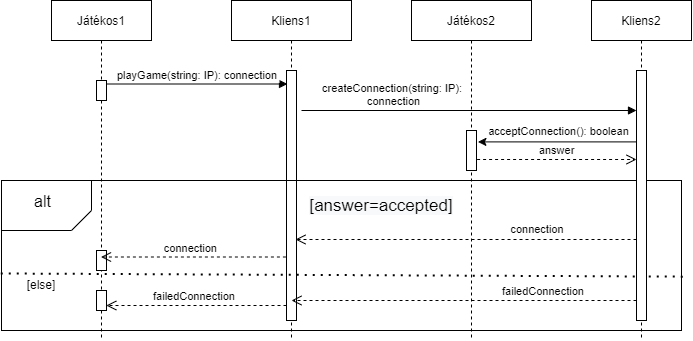

The diagram above was exported from draw.io. Its source (the exported page's mxGraphModel, read from the mxfile embedded in the PNG):
<mxGraphModel dx="1038" dy="489" grid="1" gridSize="10" guides="1" tooltips="1" connect="1" arrows="1" fold="1" page="1" pageScale="1" pageWidth="850" pageHeight="1100" math="0" shadow="0">
  <root>
    <mxCell id="0" />
    <mxCell id="1" parent="0" />
    <mxCell id="3nuBFxr9cyL0pnOWT2aG-1" value="Játékos1" style="shape=umlLifeline;perimeter=lifelinePerimeter;container=1;collapsible=0;recursiveResize=0;rounded=0;shadow=0;strokeWidth=1;" parent="1" vertex="1">
      <mxGeometry x="120" y="80" width="100" height="340" as="geometry" />
    </mxCell>
    <mxCell id="3nuBFxr9cyL0pnOWT2aG-2" value="" style="points=[];perimeter=orthogonalPerimeter;rounded=0;shadow=0;strokeWidth=1;" parent="3nuBFxr9cyL0pnOWT2aG-1" vertex="1">
      <mxGeometry x="45" y="80" width="10" height="20" as="geometry" />
    </mxCell>
    <mxCell id="2aL1PIGodThlvwAVGcDl-24" value="" style="points=[];perimeter=orthogonalPerimeter;rounded=0;shadow=0;strokeWidth=1;" parent="3nuBFxr9cyL0pnOWT2aG-1" vertex="1">
      <mxGeometry x="45" y="250" width="10" height="20" as="geometry" />
    </mxCell>
    <mxCell id="zESeH4jfNV2lmUDJqqym-1" value="" style="points=[];perimeter=orthogonalPerimeter;rounded=0;shadow=0;strokeWidth=1;" vertex="1" parent="3nuBFxr9cyL0pnOWT2aG-1">
      <mxGeometry x="45" y="290" width="10" height="20" as="geometry" />
    </mxCell>
    <mxCell id="3nuBFxr9cyL0pnOWT2aG-5" value="Kliens1" style="shape=umlLifeline;perimeter=lifelinePerimeter;container=1;collapsible=0;recursiveResize=0;rounded=0;shadow=0;strokeWidth=1;" parent="1" vertex="1">
      <mxGeometry x="300" y="80" width="120" height="340" as="geometry" />
    </mxCell>
    <mxCell id="3nuBFxr9cyL0pnOWT2aG-6" value="" style="points=[];perimeter=orthogonalPerimeter;rounded=0;shadow=0;strokeWidth=1;" parent="3nuBFxr9cyL0pnOWT2aG-5" vertex="1">
      <mxGeometry x="55" y="70" width="10" height="250" as="geometry" />
    </mxCell>
    <mxCell id="2aL1PIGodThlvwAVGcDl-16" value="" style="rounded=0;whiteSpace=wrap;html=1;fillColor=none;fontSize=14;glass=1;" parent="3nuBFxr9cyL0pnOWT2aG-5" vertex="1">
      <mxGeometry x="-230" y="180" width="680" height="150" as="geometry" />
    </mxCell>
    <mxCell id="zESeH4jfNV2lmUDJqqym-2" value="" style="endArrow=none;dashed=1;html=1;dashPattern=1 3;strokeWidth=2;rounded=0;entryX=1.004;entryY=0.641;entryDx=0;entryDy=0;entryPerimeter=0;exitX=-0.001;exitY=0.62;exitDx=0;exitDy=0;exitPerimeter=0;" edge="1" parent="3nuBFxr9cyL0pnOWT2aG-5" source="2aL1PIGodThlvwAVGcDl-16" target="2aL1PIGodThlvwAVGcDl-16">
      <mxGeometry width="50" height="50" relative="1" as="geometry">
        <mxPoint x="527.60009765625" y="370" as="sourcePoint" />
        <mxPoint x="150" y="250" as="targetPoint" />
      </mxGeometry>
    </mxCell>
    <mxCell id="2aL1PIGodThlvwAVGcDl-19" value="&lt;br&gt;&lt;br&gt;&lt;span style=&quot;color: rgb(0 , 0 , 0) ; font-family: &amp;#34;helvetica&amp;#34; ; font-size: 17px ; font-style: normal ; font-weight: 400 ; letter-spacing: normal ; text-align: center ; text-indent: 0px ; text-transform: none ; word-spacing: 0px ; background-color: rgb(248 , 249 , 250) ; display: inline ; float: none&quot;&gt;[answer=accepted]&lt;/span&gt;&lt;br&gt;" style="text;html=1;strokeColor=none;fillColor=none;align=center;verticalAlign=middle;whiteSpace=wrap;rounded=0;fontSize=17;" parent="3nuBFxr9cyL0pnOWT2aG-5" vertex="1">
      <mxGeometry x="120" y="170" width="60" height="30" as="geometry" />
    </mxCell>
    <mxCell id="3nuBFxr9cyL0pnOWT2aG-8" value="playGame(string: IP): connection" style="verticalAlign=bottom;endArrow=block;entryX=0.1;entryY=0.054;shadow=0;strokeWidth=1;entryDx=0;entryDy=0;entryPerimeter=0;" parent="1" source="3nuBFxr9cyL0pnOWT2aG-2" target="3nuBFxr9cyL0pnOWT2aG-6" edge="1">
      <mxGeometry relative="1" as="geometry">
        <mxPoint x="275" y="160" as="sourcePoint" />
      </mxGeometry>
    </mxCell>
    <mxCell id="2aL1PIGodThlvwAVGcDl-1" value="Játékos2" style="shape=umlLifeline;perimeter=lifelinePerimeter;container=1;collapsible=0;recursiveResize=0;rounded=0;shadow=0;strokeWidth=1;" parent="1" vertex="1">
      <mxGeometry x="480" y="80" width="120" height="340" as="geometry" />
    </mxCell>
    <mxCell id="2aL1PIGodThlvwAVGcDl-2" value="" style="points=[];perimeter=orthogonalPerimeter;rounded=0;shadow=0;strokeWidth=1;" parent="2aL1PIGodThlvwAVGcDl-1" vertex="1">
      <mxGeometry x="55" y="130" width="10" height="40" as="geometry" />
    </mxCell>
    <mxCell id="2aL1PIGodThlvwAVGcDl-7" value="createConnection(string: IP):&#10; connection" style="verticalAlign=bottom;endArrow=block;shadow=0;strokeWidth=1;" parent="2aL1PIGodThlvwAVGcDl-1" target="2aL1PIGodThlvwAVGcDl-5" edge="1">
      <mxGeometry x="-0.4571" relative="1" as="geometry">
        <mxPoint x="-110" y="110" as="sourcePoint" />
        <mxPoint x="46" y="110" as="targetPoint" />
        <mxPoint as="offset" />
      </mxGeometry>
    </mxCell>
    <mxCell id="2aL1PIGodThlvwAVGcDl-4" value="Kliens2" style="shape=umlLifeline;perimeter=lifelinePerimeter;container=1;collapsible=0;recursiveResize=0;rounded=0;shadow=0;strokeWidth=1;" parent="1" vertex="1">
      <mxGeometry x="660" y="80" width="100" height="340" as="geometry" />
    </mxCell>
    <mxCell id="2aL1PIGodThlvwAVGcDl-5" value="" style="points=[];perimeter=orthogonalPerimeter;rounded=0;shadow=0;strokeWidth=1;" parent="2aL1PIGodThlvwAVGcDl-4" vertex="1">
      <mxGeometry x="45" y="70" width="10" height="250" as="geometry" />
    </mxCell>
    <mxCell id="2aL1PIGodThlvwAVGcDl-9" value="" style="endArrow=classic;html=1;rounded=0;entryX=1.14;entryY=0.285;entryDx=0;entryDy=0;entryPerimeter=0;" parent="1" source="2aL1PIGodThlvwAVGcDl-5" target="2aL1PIGodThlvwAVGcDl-2" edge="1">
      <mxGeometry width="50" height="50" relative="1" as="geometry">
        <mxPoint x="400" y="310" as="sourcePoint" />
        <mxPoint x="450" y="260" as="targetPoint" />
      </mxGeometry>
    </mxCell>
    <mxCell id="2aL1PIGodThlvwAVGcDl-10" value="acceptConnection(): boolean" style="edgeLabel;html=1;align=center;verticalAlign=middle;resizable=0;points=[];" parent="2aL1PIGodThlvwAVGcDl-9" vertex="1" connectable="0">
      <mxGeometry x="0.2835" y="-3" relative="1" as="geometry">
        <mxPoint x="23" y="-8" as="offset" />
      </mxGeometry>
    </mxCell>
    <mxCell id="2aL1PIGodThlvwAVGcDl-11" value="answer" style="verticalAlign=bottom;endArrow=open;dashed=1;endSize=8;shadow=0;strokeWidth=1;exitX=1.06;exitY=0.725;exitDx=0;exitDy=0;exitPerimeter=0;" parent="1" source="2aL1PIGodThlvwAVGcDl-2" target="2aL1PIGodThlvwAVGcDl-5" edge="1">
      <mxGeometry relative="1" as="geometry">
        <mxPoint x="185" y="210" as="targetPoint" />
        <mxPoint x="540" y="240" as="sourcePoint" />
      </mxGeometry>
    </mxCell>
    <mxCell id="2aL1PIGodThlvwAVGcDl-17" value="" style="endArrow=none;html=1;rounded=0;" parent="1" edge="1">
      <mxGeometry width="50" height="50" relative="1" as="geometry">
        <mxPoint x="70" y="310" as="sourcePoint" />
        <mxPoint x="160" y="260" as="targetPoint" />
        <Array as="points">
          <mxPoint x="140" y="310" />
          <mxPoint x="160" y="290" />
        </Array>
      </mxGeometry>
    </mxCell>
    <mxCell id="2aL1PIGodThlvwAVGcDl-18" value="alt" style="edgeLabel;html=1;align=center;verticalAlign=middle;resizable=0;points=[];fontSize=16;" parent="2aL1PIGodThlvwAVGcDl-17" vertex="1" connectable="0">
      <mxGeometry x="-0.2142" y="1" relative="1" as="geometry">
        <mxPoint x="-10" y="-29" as="offset" />
      </mxGeometry>
    </mxCell>
    <mxCell id="2aL1PIGodThlvwAVGcDl-23" value="connection" style="verticalAlign=bottom;endArrow=open;dashed=1;endSize=8;shadow=0;strokeWidth=1;entryX=0.9;entryY=0.676;entryDx=0;entryDy=0;entryPerimeter=0;" parent="1" source="2aL1PIGodThlvwAVGcDl-5" target="3nuBFxr9cyL0pnOWT2aG-6" edge="1">
      <mxGeometry x="-0.4222" y="-1" relative="1" as="geometry">
        <mxPoint x="715" y="249" as="targetPoint" />
        <mxPoint x="545.5999999999999" y="249" as="sourcePoint" />
        <Array as="points" />
        <mxPoint as="offset" />
      </mxGeometry>
    </mxCell>
    <mxCell id="2aL1PIGodThlvwAVGcDl-25" value="connection" style="verticalAlign=bottom;endArrow=open;dashed=1;endSize=8;shadow=0;strokeWidth=1;exitX=-0.06;exitY=0.746;exitDx=0;exitDy=0;exitPerimeter=0;" parent="1" source="3nuBFxr9cyL0pnOWT2aG-6" target="3nuBFxr9cyL0pnOWT2aG-1" edge="1">
      <mxGeometry x="0.0303" relative="1" as="geometry">
        <mxPoint x="359.5" y="341.74" as="targetPoint" />
        <mxPoint x="724" y="341.74" as="sourcePoint" />
        <Array as="points" />
        <mxPoint as="offset" />
      </mxGeometry>
    </mxCell>
    <mxCell id="2aL1PIGodThlvwAVGcDl-26" value="failedConnection" style="verticalAlign=bottom;endArrow=open;dashed=1;endSize=8;shadow=0;strokeWidth=1;" parent="1" source="2aL1PIGodThlvwAVGcDl-5" edge="1">
      <mxGeometry x="-0.4587" relative="1" as="geometry">
        <mxPoint x="360" y="380" as="targetPoint" />
        <mxPoint x="545.5999999999999" y="249" as="sourcePoint" />
        <mxPoint as="offset" />
      </mxGeometry>
    </mxCell>
    <mxCell id="2aL1PIGodThlvwAVGcDl-27" value="failedConnection" style="verticalAlign=bottom;endArrow=open;dashed=1;endSize=8;shadow=0;strokeWidth=1;entryX=0.98;entryY=0.75;entryDx=0;entryDy=0;entryPerimeter=0;" parent="1" source="3nuBFxr9cyL0pnOWT2aG-6" target="zESeH4jfNV2lmUDJqqym-1" edge="1">
      <mxGeometry x="0.018" relative="1" as="geometry">
        <mxPoint x="180" y="380" as="targetPoint" />
        <mxPoint x="715" y="384.97" as="sourcePoint" />
        <mxPoint as="offset" />
      </mxGeometry>
    </mxCell>
    <mxCell id="zESeH4jfNV2lmUDJqqym-3" value="[else]" style="text;html=1;strokeColor=none;fillColor=none;align=center;verticalAlign=middle;whiteSpace=wrap;rounded=0;" vertex="1" parent="1">
      <mxGeometry x="80" y="350" width="60" height="30" as="geometry" />
    </mxCell>
  </root>
</mxGraphModel>